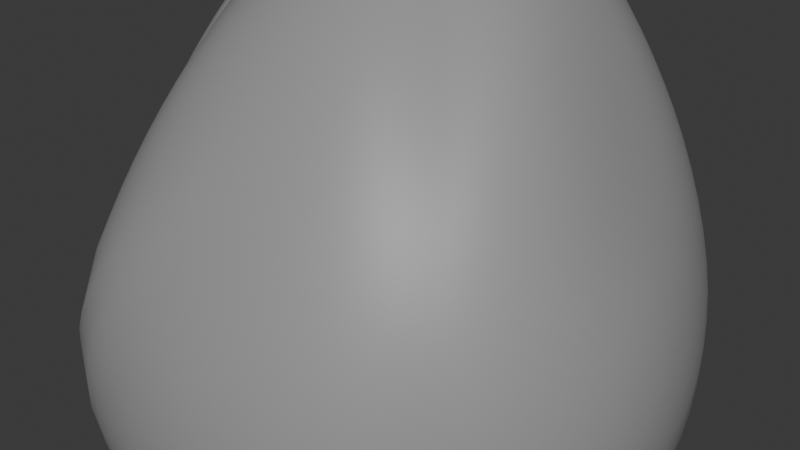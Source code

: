 # Source: asteroidChunk.blend  (saved by Blender 4.3.34; exported with 4.5.12 LTS)
import bpy
from mathutils import Matrix  # noqa: F401  (used for matrix-valued properties, if any)

bpy.ops.wm.read_factory_settings(use_empty=True)
scene = bpy.context.scene
scene.name = 'Scene'

# ---- collections
col_collection = bpy.data.collections.new('Collection'); scene.collection.children.link(col_collection)

# ---- materials (node trees are filled in below, after node groups)
mat_material_001 = bpy.data.materials.new('Material.001')

# ---- material node trees
mat_material_001.use_nodes = True; mat_material_001.node_tree.nodes.clear()
_N = mat_material_001.node_tree.nodes; _L = mat_material_001.node_tree.links
n0 = _N.new('ShaderNodeBsdfPrincipled'); n0.name = 'Principled BSDF'; n0.location = (10, 300)
n0.inputs[0].default_value = (0.3127, 0.3127, 0.3127, 1.0)
n1 = _N.new('ShaderNodeOutputMaterial'); n1.name = 'Material Output'; n1.location = (300, 300)
_L.new(n0.outputs[0], n1.inputs[0])
n1.is_active_output = True

# ---- world
world_world = bpy.data.worlds.new('World'); scene.world = world_world
world_world.use_nodes = True; world_world.node_tree.nodes.clear()
_N = world_world.node_tree.nodes; _L = world_world.node_tree.links
n0 = _N.new('ShaderNodeOutputWorld'); n0.name = 'World Output'; n0.location = (300, 300)
n1 = _N.new('ShaderNodeBackground'); n1.name = 'Background'; n1.location = (10, 300)
n1.inputs[0].default_value = (0.05088, 0.05088, 0.05088, 1.0)
_L.new(n1.outputs[0], n0.inputs[0])
n0.is_active_output = True
world_world.color = (0.05088, 0.05088, 0.05088)
world_world.sun_shadow_jitter_overblur = 0.0

# ---- meshes
me_rock = bpy.data.meshes.new('rock')
me_rock.from_pydata([(-0.1165, 1.214, 1.531), (2.753, -1.448, -1.403), (2.326, 1.5, -1.341), (-2.032, 1.446, -1.389), (-1.585, -1.507, -1.75), (-0.02014, -1.016, 0.03713), (1.272, 0.05754, -0.01963), (-0.2682, 1.176, -0.3269), (-0.7123, -0.03485, 0.2588), (-0.06123, -0.7501, -1.374)], [], [(0, 1, 6), (0, 6, 2), (0, 2, 7), (0, 7, 3), (0, 3, 8), (0, 8, 4), (0, 4, 5), (0, 5, 1), (1, 9, 2), (2, 9, 3), (3, 9, 4), (4, 9, 1), (1, 2, 6), (2, 3, 7), (3, 4, 8), (4, 1, 5)])
me_rock.polygons.foreach_set('use_smooth', [True] * 16)
_k = {(0, 7): 0.55963, (2, 7): 0.575, (0, 3): 0.58711, (3, 8): 0.27689, (4, 5): 0.45446, (1, 2): 0.28374, (2, 3): 0.66766, (3, 4): 0.34339}
me_rock.attributes.new('crease_edge', 'FLOAT', 'EDGE').data.foreach_set('value', [_k.get((min(e.vertices), max(e.vertices)), 0.0) for e in me_rock.edges])
me_rock.materials.append(mat_material_001)
me_rock.update()

# ---- objects
ob_rock = bpy.data.objects.new('rock', me_rock)

# ---- transforms, parenting, visibility, modifiers, constraints
ob_rock.location = (0.0, 0.0, 0.0)
ob_rock.scale = (0.3554, 0.4436, 0.5755)
_m = ob_rock.modifiers.new('Subsurf', 'SUBSURF')
_m = ob_rock.modifiers.new('Subsurf.001', 'SUBSURF')
_m = ob_rock.modifiers.new('Displace', 'DISPLACE')
_m.mid_level = 0.0
_m.strength = 0.003601
_m = ob_rock.modifiers.new('Displace.001', 'DISPLACE')
_m.mid_level = 0.0
_m.strength = 0.7663
_m = ob_rock.modifiers.new('Displace.002', 'DISPLACE')
_m.strength = 0.07492
_m = ob_rock.modifiers.new('Displace.003', 'DISPLACE')
_m.strength = 0.04537

# ---- collection membership
col_collection.objects.link(ob_rock)

# ---- scene / render settings (as saved in the file)
scene.frame_start = 1; scene.frame_end = 250; scene.frame_set(1)
scene.render.engine = 'BLENDER_EEVEE_NEXT'
bpy.context.view_layer.update()

# ---- added for rendering (the .blend has no active camera and no usable light): camera, sun
cam_auto = bpy.data.cameras.new('AutoCamera')
cam_auto.lens = 50.0
cam_auto.sensor_width = 36.0
cam_auto.clip_end = 1000.0
ob_auto_camera = bpy.data.objects.new('AutoCamera', cam_auto)
scene.collection.objects.link(ob_auto_camera)
ob_auto_camera.location = (2.07672, -2.32555, 1.29354)
ob_auto_camera.rotation_euler = (1.09748, -7.21219e-08, 0.694738)
scene.camera = ob_auto_camera
light_auto_sun = bpy.data.lights.new('AutoSun', 'SUN')
light_auto_sun.energy = 3.0
light_auto_sun.angle = 0.0523599
ob_auto_sun = bpy.data.objects.new('AutoSun', light_auto_sun)
scene.collection.objects.link(ob_auto_sun)
ob_auto_sun.rotation_euler = (0.872665, 0.174533, 0.523599)
bpy.context.view_layer.update()
